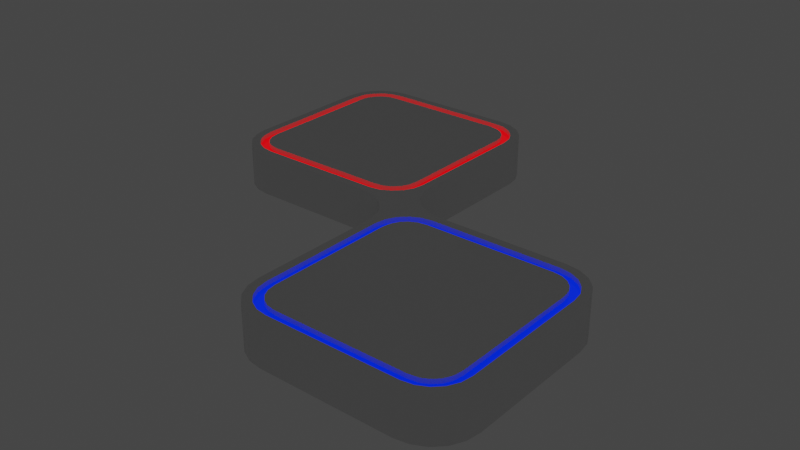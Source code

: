 # Source: diagQuad.blend  (saved by Blender 4.2.66; exported with 4.5.12 LTS)
import bpy
from mathutils import Matrix  # noqa: F401  (used for matrix-valued properties, if any)

bpy.ops.wm.read_factory_settings(use_empty=True)
scene = bpy.context.scene
scene.name = 'Scene'

# ---- collections
col_collection = bpy.data.collections.new('Collection'); scene.collection.children.link(col_collection)

# ---- materials (node trees are filled in below, after node groups)
mat_wood = bpy.data.materials.new('wood')
mat_wood.use_transparent_shadow = False
mat_color = bpy.data.materials.new('color')
mat_color.use_transparent_shadow = False
mat_color.diffuse_color = (0.0, 0.0, 0.0, 1.0)
mat_color.roughness = 0.0
mat_color.metallic = 0.5
mat_color2 = bpy.data.materials.new('color2')
mat_color2.use_transparent_shadow = False
mat_color2.diffuse_color = (0.0, 0.0, 0.0, 1.0)
mat_color2.roughness = 0.0
mat_color2.metallic = 0.5

# ---- node groups
ng_auto_smooth = bpy.data.node_groups.new('Auto Smooth', 'GeometryNodeTree')
_s = ng_auto_smooth.interface.new_socket(name='Geometry', in_out='OUTPUT', socket_type='NodeSocketGeometry')
_s = ng_auto_smooth.interface.new_socket(name='Geometry', in_out='INPUT', socket_type='NodeSocketGeometry')
_s = ng_auto_smooth.interface.new_socket(name='Angle', in_out='INPUT', socket_type='NodeSocketFloat')
_s.subtype = 'ANGLE'
_s.min_value = 0.0
_s.max_value = 3.142
ng_auto_smooth.is_modifier = True
_N = ng_auto_smooth.nodes; _L = ng_auto_smooth.links
n0 = _N.new('NodeGroupOutput'); n0.name = 'Group Output'; n0.location = (480, -100)
n1 = _N.new('NodeGroupInput'); n1.name = 'Group Input'; n1.location = (-420, -300)
n2 = _N.new('NodeGroupInput'); n2.name = 'Group Input.001'; n2.location = (-60, -100)
n3 = _N.new('GeometryNodeSetShadeSmooth'); n3.name = 'Set Shade Smooth'; n3.location = (120, -100)
n3.domain = 'EDGE'
n4 = _N.new('GeometryNodeSetShadeSmooth'); n4.name = 'Set Shade Smooth.001'; n4.location = (300, -100)
n5 = _N.new('GeometryNodeInputMeshEdgeAngle'); n5.name = 'Edge Angle'; n5.location = (-420, -220)
n6 = _N.new('GeometryNodeInputEdgeSmooth'); n6.name = 'Is Edge Smooth'; n6.location = (-60, -160)
n7 = _N.new('GeometryNodeInputShadeSmooth'); n7.name = 'Is Face Smooth'; n7.location = (-240, -340)
n8 = _N.new('FunctionNodeBooleanMath'); n8.name = 'Boolean Math'; n8.location = (-60, -220)
n9 = _N.new('FunctionNodeCompare'); n9.name = 'Compare'; n9.location = (-240, -180)
n9.operation = 'LESS_EQUAL'
_L.new(n5.outputs[0], n9.inputs[0])
_L.new(n4.outputs[0], n0.inputs[0])
_L.new(n1.outputs[1], n9.inputs[1])
_L.new(n9.outputs[0], n8.inputs[0])
_L.new(n7.outputs[0], n8.inputs[1])
_L.new(n2.outputs[0], n3.inputs[0])
_L.new(n6.outputs[0], n3.inputs[1])
_L.new(n3.outputs[0], n4.inputs[0])
_L.new(n8.outputs[0], n3.inputs[2])
n0.is_active_output = True

# ---- material node trees
mat_wood.use_nodes = True; mat_wood.node_tree.nodes.clear()
_N = mat_wood.node_tree.nodes; _L = mat_wood.node_tree.links
n0 = _N.new('ShaderNodeOutputMaterial'); n0.name = 'Material Output'; n0.location = (300, 300)
n1 = _N.new('ShaderNodeNormalMap'); n1.name = 'Normal Map'; n1.location = (-300, -300)
n1.label = 'Normal/Map'
n1.inputs[0].default_value = 0.0
n2 = _N.new('ShaderNodeBsdfPrincipled'); n2.name = 'Principled BSDF'; n2.location = (10, 300)
n2.distribution = 'GGX'
n2.subsurface_method = 'RANDOM_WALK_SKIN'
n2.inputs[0].default_value = (0.7991, 0.7991, 0.7991, 1.0)
n2.inputs[2].default_value = 0.4
n2.inputs[3].default_value = 1.45
n2.inputs[27].default_value = (0.0, 0.0, 0.0, 1.0)
n2.inputs[28].default_value = 1.0
_L.new(n2.outputs[0], n0.inputs[0])
_L.new(n1.outputs[0], n2.inputs[5])
n0.is_active_output = True
mat_color.use_nodes = True; mat_color.node_tree.nodes.clear()
_N = mat_color.node_tree.nodes; _L = mat_color.node_tree.links
n0 = _N.new('ShaderNodeBsdfPrincipled'); n0.name = 'Principled BSDF'; n0.location = (10, 300)
n0.distribution = 'GGX'
n0.subsurface_method = 'RANDOM_WALK_SKIN'
n0.inputs[0].default_value = (0.0, 0.0, 0.0, 1.0)
n0.inputs[1].default_value = 0.5
n0.inputs[2].default_value = 0.0
n0.inputs[3].default_value = 1.45
n0.inputs[27].default_value = (1.0, 0.0, 0.003692, 1.0)
n0.inputs[28].default_value = 1.0
n1 = _N.new('ShaderNodeOutputMaterial'); n1.name = 'Material Output'; n1.location = (300, 300)
n2 = _N.new('ShaderNodeNormalMap'); n2.name = 'Normal Map'; n2.location = (-300, -300)
n2.label = 'Normal/Map'
n2.inputs[0].default_value = 0.0
_L.new(n0.outputs[0], n1.inputs[0])
_L.new(n2.outputs[0], n0.inputs[5])
n1.is_active_output = True
mat_color2.use_nodes = True; mat_color2.node_tree.nodes.clear()
_N = mat_color2.node_tree.nodes; _L = mat_color2.node_tree.links
n0 = _N.new('ShaderNodeBsdfPrincipled'); n0.name = 'Principled BSDF'; n0.location = (10, 300)
n0.distribution = 'GGX'
n0.subsurface_method = 'RANDOM_WALK_SKIN'
n0.inputs[0].default_value = (0.0, 0.0, 0.0, 1.0)
n0.inputs[1].default_value = 0.5
n0.inputs[2].default_value = 0.0
n0.inputs[3].default_value = 1.45
n0.inputs[27].default_value = (0.0, 0.01805, 1.0, 1.0)
n0.inputs[28].default_value = 1.0
n1 = _N.new('ShaderNodeOutputMaterial'); n1.name = 'Material Output'; n1.location = (300, 300)
n2 = _N.new('ShaderNodeNormalMap'); n2.name = 'Normal Map'; n2.location = (-300, -300)
n2.label = 'Normal/Map'
n2.inputs[0].default_value = 0.0
_L.new(n0.outputs[0], n1.inputs[0])
_L.new(n2.outputs[0], n0.inputs[5])
n1.is_active_output = True

# ---- world
world_world = bpy.data.worlds.new('World'); scene.world = world_world
world_world.use_nodes = True; world_world.node_tree.nodes.clear()
_N = world_world.node_tree.nodes; _L = world_world.node_tree.links
n0 = _N.new('ShaderNodeOutputWorld'); n0.name = 'World Output'; n0.location = (300, 300)
n1 = _N.new('ShaderNodeBackground'); n1.name = 'Background'; n1.location = (10, 300)
n1.inputs[0].default_value = (0.05088, 0.05088, 0.05088, 1.0)
_L.new(n1.outputs[0], n0.inputs[0])
n0.is_active_output = True
world_world.color = (0.05088, 0.05088, 0.05088)
world_world.use_sun_shadow = False
world_world.sun_shadow_jitter_overblur = 0.0

# ---- meshes
me_smdiagquad = bpy.data.meshes.new('smDiagQuad')
me_smdiagquad.from_pydata([(0.3, 0.0, -0.5), (0.5, 0.0, -0.3), (0.3618, 0.0, -0.4902), (0.4176, 0.0, -0.4618), (0.4618, 0.0, -0.4176), (0.4902, 0.0, -0.3618), (-0.5, 0.0, -0.3), (-0.3, 0.0, -0.5), (-0.4902, 0.0, -0.3618), (-0.4618, 0.0, -0.4176), (-0.4176, 0.0, -0.4618), (-0.3618, 0.0, -0.4902), (0.5, 0.0, 0.3), (0.3, 0.0, 0.5), (0.4902, 0.0, 0.3618), (0.4618, 0.0, 0.4176), (0.4176, 0.0, 0.4618), (0.3618, 0.0, 0.4902), (-0.3, 0.0, 0.5), (-0.5, 0.0, 0.3), (-0.3618, 0.0, 0.4902), (-0.4176, 0.0, 0.4618), (-0.4618, 0.0, 0.4176), (-0.4902, 0.0, 0.3618), (-0.2937, 0.2, 0.42), (-0.3368, 0.2, 0.4132), (-0.3699, 0.2, 0.3963), (-0.3963, 0.2, 0.3699), (-0.4132, 0.2, 0.3368), (-0.42, 0.2, 0.2937), (-0.3368, 0.2, -0.4132), (-0.2937, 0.2, -0.42), (-0.3699, 0.2, -0.3963), (-0.3963, 0.2, -0.3699), (-0.4132, 0.2, -0.3368), (-0.42, 0.2, -0.2937), (0.2937, 0.2, -0.42), (0.3368, 0.2, -0.4132), (0.3699, 0.2, -0.3963), (0.3963, 0.2, -0.3699), (0.4132, 0.2, -0.3368), (0.42, 0.2, -0.2937), (0.3368, 0.2, 0.4132), (0.2937, 0.2, 0.42), (0.3699, 0.2, 0.3963), (0.3963, 0.2, 0.3699), (0.4132, 0.2, 0.3368), (0.42, 0.2, 0.2937), (-0.3, 0.2, 0.5), (-0.3618, 0.2, 0.4902), (-0.4176, 0.2, 0.4618), (-0.4618, 0.2, 0.4176), (-0.4902, 0.2, 0.3618), (-0.5, 0.2, 0.3), (-0.3618, 0.2, -0.4902), (-0.3, 0.2, -0.5), (-0.4176, 0.2, -0.4618), (-0.4618, 0.2, -0.4176), (-0.4902, 0.2, -0.3618), (-0.5, 0.2, -0.3), (0.3, 0.2, -0.5), (0.3618, 0.2, -0.4902), (0.4176, 0.2, -0.4618), (0.4618, 0.2, -0.4176), (0.4902, 0.2, -0.3618), (0.5, 0.2, -0.3), (0.3618, 0.2, 0.4902), (0.3, 0.2, 0.5), (0.4176, 0.2, 0.4618), (0.4618, 0.2, 0.4176), (0.4902, 0.2, 0.3618), (0.5, 0.2, 0.3), (-0.2969, 0.2, 0.46), (-0.3493, 0.2, 0.4517), (-0.3938, 0.2, 0.429), (-0.429, 0.2, 0.3938), (-0.4517, 0.2, 0.3493), (-0.46, 0.2, 0.2969), (-0.3493, 0.2, -0.4517), (-0.2969, 0.2, -0.46), (-0.3938, 0.2, -0.429), (-0.429, 0.2, -0.3938), (-0.4517, 0.2, -0.3493), (-0.46, 0.2, -0.2969), (0.2969, 0.2, -0.46), (0.3493, 0.2, -0.4517), (0.3938, 0.2, -0.429), (0.429, 0.2, -0.3938), (0.4517, 0.2, -0.3493), (0.46, 0.2, -0.2969), (0.3493, 0.2, 0.4517), (0.2969, 0.2, 0.46), (0.3938, 0.2, 0.429), (0.429, 0.2, 0.3938), (0.4517, 0.2, 0.3493), (0.46, 0.2, 0.2969), (-0.2969, 0.18, 0.46), (-0.3493, 0.18, 0.4517), (-0.3938, 0.18, 0.429), (-0.429, 0.18, 0.3938), (-0.4517, 0.18, 0.3493), (-0.46, 0.18, 0.2969), (-0.3493, 0.18, -0.4517), (-0.2969, 0.18, -0.46), (-0.3938, 0.18, -0.429), (-0.429, 0.18, -0.3938), (-0.4517, 0.18, -0.3493), (-0.46, 0.18, -0.2969), (0.2969, 0.18, -0.46), (0.3493, 0.18, -0.4517), (0.3938, 0.18, -0.429), (0.429, 0.18, -0.3938), (0.4517, 0.18, -0.3493), (0.46, 0.18, -0.2969), (0.3493, 0.18, 0.4517), (0.2969, 0.18, 0.46), (0.3938, 0.18, 0.429), (0.429, 0.18, 0.3938), (0.4517, 0.18, 0.3493), (0.46, 0.18, 0.2969), (-0.2937, 0.18, 0.42), (-0.3368, 0.18, 0.4132), (-0.3699, 0.18, 0.3963), (-0.3963, 0.18, 0.3699), (-0.4132, 0.18, 0.3368), (-0.42, 0.18, 0.2937), (-0.3368, 0.18, -0.4132), (-0.2937, 0.18, -0.42), (-0.3699, 0.18, -0.3963), (-0.3963, 0.18, -0.3699), (-0.4132, 0.18, -0.3368), (-0.42, 0.18, -0.2937), (0.2937, 0.18, -0.42), (0.3368, 0.18, -0.4132), (0.3699, 0.18, -0.3963), (0.3963, 0.18, -0.3699), (0.4132, 0.18, -0.3368), (0.42, 0.18, -0.2937), (0.3368, 0.18, 0.4132), (0.2937, 0.18, 0.42), (0.3699, 0.18, 0.3963), (0.3963, 0.18, 0.3699), (0.4132, 0.18, 0.3368), (0.42, 0.18, 0.2937), (-0.7, -1.629e-07, -1.5), (-0.5, -1.629e-07, -1.3), (-0.6382, -1.629e-07, -1.49), (-0.5824, -1.629e-07, -1.462), (-0.5382, -1.629e-07, -1.418), (-0.5098, -1.629e-07, -1.362), (-1.5, -1.629e-07, -1.3), (-1.3, -1.629e-07, -1.5), (-1.49, -1.629e-07, -1.362), (-1.462, -1.629e-07, -1.418), (-1.418, -1.629e-07, -1.462), (-1.362, -1.629e-07, -1.49), (-0.5, -1.629e-07, -0.7), (-0.5098, -1.629e-07, -0.6382), (-0.5382, -1.629e-07, -0.5824), (-0.5824, -1.629e-07, -0.5382), (-0.6382, -1.629e-07, -0.5098), (-1.3, -1.629e-07, -0.5), (-1.5, -1.629e-07, -0.7), (-1.362, -1.629e-07, -0.5098), (-1.418, -1.629e-07, -0.5382), (-1.462, -1.629e-07, -0.5824), (-1.49, -1.629e-07, -0.6382), (-1.294, 0.2, -0.58), (-1.337, 0.2, -0.5868), (-1.37, 0.2, -0.6037), (-1.396, 0.2, -0.6301), (-1.413, 0.2, -0.6632), (-1.42, 0.2, -0.7063), (-1.337, 0.2, -1.413), (-1.294, 0.2, -1.42), (-1.37, 0.2, -1.396), (-1.396, 0.2, -1.37), (-1.413, 0.2, -1.337), (-1.42, 0.2, -1.294), (-0.7063, 0.2, -1.42), (-0.6632, 0.2, -1.413), (-0.6301, 0.2, -1.396), (-0.6037, 0.2, -1.37), (-0.5868, 0.2, -1.337), (-0.58, 0.2, -1.294), (-0.6632, 0.2, -0.5868), (-0.7063, 0.2, -0.58), (-0.6301, 0.2, -0.6037), (-0.6037, 0.2, -0.6301), (-0.5868, 0.2, -0.6632), (-0.58, 0.2, -0.7063), (-1.3, 0.2, -0.5), (-1.362, 0.2, -0.5098), (-1.418, 0.2, -0.5382), (-1.462, 0.2, -0.5824), (-1.49, 0.2, -0.6382), (-1.5, 0.2, -0.7), (-1.362, 0.2, -1.49), (-1.3, 0.2, -1.5), (-1.418, 0.2, -1.462), (-1.462, 0.2, -1.418), (-1.49, 0.2, -1.362), (-1.5, 0.2, -1.3), (-0.7, 0.2, -1.5), (-0.6382, 0.2, -1.49), (-0.5824, 0.2, -1.462), (-0.5382, 0.2, -1.418), (-0.5098, 0.2, -1.362), (-0.5, 0.2, -1.3), (-0.6382, 0.2, -0.5098), (-0.7, 0.2, -0.5), (-0.5824, 0.2, -0.5382), (-0.5382, 0.2, -0.5824), (-0.5098, 0.2, -0.6382), (-0.5, 0.2, -0.7), (-1.297, 0.2, -0.54), (-1.349, 0.2, -0.5483), (-1.394, 0.2, -0.571), (-1.429, 0.2, -0.6062), (-1.452, 0.2, -0.6507), (-1.46, 0.2, -0.7031), (-1.349, 0.2, -1.452), (-1.297, 0.2, -1.46), (-1.394, 0.2, -1.429), (-1.429, 0.2, -1.394), (-1.452, 0.2, -1.349), (-1.46, 0.2, -1.297), (-0.7031, 0.2, -1.46), (-0.6507, 0.2, -1.452), (-0.6062, 0.2, -1.429), (-0.571, 0.2, -1.394), (-0.5483, 0.2, -1.349), (-0.54, 0.2, -1.297), (-0.6507, 0.2, -0.5483), (-0.7031, 0.2, -0.54), (-0.6062, 0.2, -0.571), (-0.571, 0.2, -0.6062), (-0.5483, 0.2, -0.6507), (-0.54, 0.2, -0.7031), (-1.297, 0.18, -0.54), (-1.349, 0.18, -0.5483), (-1.394, 0.18, -0.571), (-1.429, 0.18, -0.6062), (-1.452, 0.18, -0.6507), (-1.46, 0.18, -0.7031), (-1.349, 0.18, -1.452), (-1.297, 0.18, -1.46), (-1.394, 0.18, -1.429), (-1.429, 0.18, -1.394), (-1.452, 0.18, -1.349), (-1.46, 0.18, -1.297), (-0.7031, 0.18, -1.46), (-0.6507, 0.18, -1.452), (-0.6062, 0.18, -1.429), (-0.571, 0.18, -1.394), (-0.5483, 0.18, -1.349), (-0.54, 0.18, -1.297), (-0.6507, 0.18, -0.5483), (-0.7031, 0.18, -0.54), (-0.6062, 0.18, -0.571), (-0.571, 0.18, -0.6062), (-0.5483, 0.18, -0.6507), (-0.54, 0.18, -0.7031), (-1.294, 0.18, -0.58), (-1.337, 0.18, -0.5868), (-1.37, 0.18, -0.6037), (-1.396, 0.18, -0.6301), (-1.413, 0.18, -0.6632), (-1.42, 0.18, -0.7063), (-1.337, 0.18, -1.413), (-1.294, 0.18, -1.42), (-1.37, 0.18, -1.396), (-1.396, 0.18, -1.37), (-1.413, 0.18, -1.337), (-1.42, 0.18, -1.294), (-0.7063, 0.18, -1.42), (-0.6632, 0.18, -1.413), (-0.6301, 0.18, -1.396), (-0.6037, 0.18, -1.37), (-0.5868, 0.18, -1.337), (-0.58, 0.18, -1.294), (-0.6632, 0.18, -0.5868), (-0.7063, 0.18, -0.58), (-0.6301, 0.18, -0.6037), (-0.6037, 0.18, -0.6301), (-0.5868, 0.18, -0.6632), (-0.58, 0.18, -0.7063), (-0.7, -1.907e-08, -0.5), (-0.6382, -9.537e-09, -0.4902), (-0.5824, 9.537e-09, -0.4618), (-0.5382, 9.537e-09, -0.4176), (-0.5098, 2.861e-08, -0.3618), (-0.5098, 0.2, -0.3618), (-0.5382, 0.2, -0.4176), (-0.5824, 0.2, -0.4618), (-0.6382, 0.2, -0.4902), (-0.3618, -1.335e-07, -0.5098), (-0.4176, -1.526e-07, -0.5382), (-0.4618, -1.526e-07, -0.5824), (-0.4902, -1.717e-07, -0.6382), (-0.4902, 0.2, -0.6382), (-0.4618, 0.2, -0.5824), (-0.4176, 0.2, -0.5382), (-0.3618, 0.2, -0.5098)], [], [(0, 7, 55, 60), (18, 13, 67, 48), (6, 19, 53, 59), (18, 48, 49, 20), (20, 49, 50, 21), (21, 50, 51, 22), (22, 51, 52, 23), (23, 52, 53, 19), (0, 60, 61, 2), (2, 61, 62, 3), (3, 62, 63, 4), (4, 63, 64, 5), (5, 64, 65, 1), (67, 13, 17, 66), (66, 17, 16, 68), (68, 16, 15, 69), (69, 15, 14, 70), (70, 14, 12, 71), (12, 1, 65, 71), (24, 43, 42, 44, 45, 46, 47, 41, 40, 39, 38, 37, 36, 31, 30, 32, 33, 34, 35, 29, 28, 27, 26, 25), (72, 73, 49, 48), (73, 74, 50, 49), (74, 75, 51, 50), (75, 76, 52, 51), (76, 77, 53, 52), (78, 79, 55, 54), (80, 78, 54, 56), (81, 80, 56, 57), (82, 81, 57, 58), (83, 82, 58, 59), (84, 85, 61, 60), (85, 86, 62, 61), (86, 87, 63, 62), (87, 88, 64, 63), (88, 89, 65, 64), (90, 91, 67, 66), (92, 90, 66, 68), (93, 92, 68, 69), (94, 93, 69, 70), (95, 94, 70, 71), (89, 95, 71, 65), (79, 84, 60, 55), (77, 83, 59, 53), (91, 72, 48, 67), (45, 44, 140, 141), (86, 85, 109, 110), (27, 28, 124, 123), (44, 42, 138, 140), (85, 84, 108, 109), (26, 27, 123, 122), (72, 91, 115, 96), (42, 43, 139, 138), (82, 83, 107, 106), (25, 26, 122, 121), (83, 77, 101, 107), (40, 41, 137, 136), (81, 82, 106, 105), (24, 25, 121, 120), (84, 79, 103, 108), (39, 40, 136, 135), (80, 81, 105, 104), (95, 89, 113, 119), (38, 39, 135, 134), (78, 80, 104, 102), (94, 95, 119, 118), (37, 38, 134, 133), (79, 78, 102, 103), (93, 94, 118, 117), (120, 121, 97, 96), (121, 122, 98, 97), (122, 123, 99, 98), (123, 124, 100, 99), (124, 125, 101, 100), (126, 127, 103, 102), (128, 126, 102, 104), (129, 128, 104, 105), (130, 129, 105, 106), (131, 130, 106, 107), (132, 133, 109, 108), (133, 134, 110, 109), (134, 135, 111, 110), (135, 136, 112, 111), (136, 137, 113, 112), (138, 139, 115, 114), (140, 138, 114, 116), (141, 140, 116, 117), (142, 141, 117, 118), (143, 142, 118, 119), (137, 143, 119, 113), (127, 132, 108, 103), (125, 131, 107, 101), (139, 120, 96, 115), (28, 29, 125, 124), (87, 86, 110, 111), (46, 45, 141, 142), (30, 31, 127, 126), (88, 87, 111, 112), (47, 46, 142, 143), (73, 72, 96, 97), (32, 30, 126, 128), (89, 88, 112, 113), (41, 47, 143, 137), (74, 73, 97, 98), (33, 32, 128, 129), (91, 90, 114, 115), (31, 36, 132, 127), (75, 74, 98, 99), (34, 33, 129, 130), (90, 92, 116, 114), (29, 35, 131, 125), (76, 75, 99, 100), (35, 34, 130, 131), (92, 93, 117, 116), (43, 24, 120, 139), (77, 76, 100, 101), (36, 37, 133, 132), (0, 2, 3, 4, 5, 1, 12, 14, 15, 16, 17, 13, 18, 20, 21, 22, 23, 19, 6, 8, 9, 10, 11, 7), (144, 151, 198, 203), (161, 287, 210, 191), (150, 162, 196, 202), (161, 191, 192, 163), (163, 192, 193, 164), (164, 193, 194, 165), (165, 194, 195, 166), (166, 195, 196, 162), (198, 151, 155, 197), (197, 155, 154, 199), (199, 154, 153, 200), (200, 153, 152, 201), (201, 152, 150, 202), (144, 203, 204, 146), (146, 204, 205, 147), (147, 205, 206, 148), (148, 206, 207, 149), (149, 207, 208, 145), (156, 145, 208, 214), (167, 186, 185, 187, 188, 189, 190, 184, 183, 182, 181, 180, 179, 174, 173, 175, 176, 177, 178, 172, 171, 170, 169, 168), (215, 216, 192, 191), (216, 217, 193, 192), (217, 218, 194, 193), (218, 219, 195, 194), (219, 220, 196, 195), (221, 222, 198, 197), (223, 221, 197, 199), (224, 223, 199, 200), (225, 224, 200, 201), (226, 225, 201, 202), (227, 228, 204, 203), (228, 229, 205, 204), (229, 230, 206, 205), (230, 231, 207, 206), (231, 232, 208, 207), (233, 234, 210, 209), (235, 233, 209, 211), (236, 235, 211, 212), (237, 236, 212, 213), (238, 237, 213, 214), (232, 238, 214, 208), (222, 227, 203, 198), (220, 226, 202, 196), (234, 215, 191, 210), (188, 187, 283, 284), (229, 228, 252, 253), (170, 171, 267, 266), (187, 185, 281, 283), (228, 227, 251, 252), (169, 170, 266, 265), (215, 234, 258, 239), (185, 186, 282, 281), (225, 226, 250, 249), (168, 169, 265, 264), (226, 220, 244, 250), (183, 184, 280, 279), (224, 225, 249, 248), (167, 168, 264, 263), (227, 222, 246, 251), (182, 183, 279, 278), (223, 224, 248, 247), (238, 232, 256, 262), (181, 182, 278, 277), (221, 223, 247, 245), (237, 238, 262, 261), (180, 181, 277, 276), (222, 221, 245, 246), (236, 237, 261, 260), (263, 264, 240, 239), (264, 265, 241, 240), (265, 266, 242, 241), (266, 267, 243, 242), (267, 268, 244, 243), (269, 270, 246, 245), (271, 269, 245, 247), (272, 271, 247, 248), (273, 272, 248, 249), (274, 273, 249, 250), (275, 276, 252, 251), (276, 277, 253, 252), (277, 278, 254, 253), (278, 279, 255, 254), (279, 280, 256, 255), (281, 282, 258, 257), (283, 281, 257, 259), (284, 283, 259, 260), (285, 284, 260, 261), (286, 285, 261, 262), (280, 286, 262, 256), (270, 275, 251, 246), (268, 274, 250, 244), (282, 263, 239, 258), (171, 172, 268, 267), (230, 229, 253, 254), (189, 188, 284, 285), (173, 174, 270, 269), (231, 230, 254, 255), (190, 189, 285, 286), (216, 215, 239, 240), (175, 173, 269, 271), (232, 231, 255, 256), (184, 190, 286, 280), (217, 216, 240, 241), (176, 175, 271, 272), (234, 233, 257, 258), (174, 179, 275, 270), (218, 217, 241, 242), (177, 176, 272, 273), (233, 235, 259, 257), (172, 178, 274, 268), (219, 218, 242, 243), (178, 177, 273, 274), (235, 236, 260, 259), (186, 167, 263, 282), (220, 219, 243, 244), (179, 180, 276, 275), (144, 146, 147, 148, 149, 145, 156, 157, 158, 159, 160, 287, 161, 163, 164, 165, 166, 162, 150, 152, 153, 154, 155, 151), (59, 292, 291, 6), (292, 293, 290, 291), (293, 294, 289, 290), (294, 295, 288, 289), (295, 210, 287, 288), (55, 7, 296, 303), (303, 296, 297, 302), (302, 297, 298, 301), (301, 298, 299, 300), (300, 299, 156, 214), (294, 293, 292, 59, 58, 57, 56, 54, 55, 303, 302, 301, 300, 214, 213, 212, 211, 209, 210, 295), (296, 7, 11, 10, 9, 8, 6, 291, 290, 289, 288, 287, 160, 159, 158, 157, 156, 299, 298, 297)])
me_smdiagquad.polygons.foreach_set('use_smooth', [True] * 246)
me_smdiagquad.polygons.foreach_set('material_index', [0, 0, 0, 0, 0, 0, 0, 0, 0, 0, 0, 0, 0, 0, 0, 0, 0, 0, 0, 0, 0, 0, 0, 0, 0, 0, 0, 0, 0, 0, 0, 0, 0, 0, 0, 0, 0, 0, 0, 0, 0, 0, 0, 0, 0, 0, 0, 0, 0, 0, 0, 0, 0, 0, 0, 0, 0, 0, 0, 0, 0, 0, 0, 0, 0, 0, 0, 0, 1, 1, 1, 1, 1, 1, 1, 1, 1, 1, 1, 1, 1, 1, 1, 1, 1, 1, 1, 1, 1, 1, 1, 1, 0, 0, 0, 0, 0, 0, 0, 0, 0, 0, 0, 0, 0, 0, 0, 0, 0, 0, 0, 0, 0, 0, 0, 0, 0, 0, 0, 0, 0, 0, 0, 0, 0, 0, 0, 0, 0, 0, 0, 0, 0, 0, 0, 0, 0, 0, 0, 0, 0, 0, 0, 0, 0, 0, 0, 0, 0, 0, 0, 0, 0, 0, 0, 0, 0, 0, 0, 0, 0, 0, 0, 0, 0, 0, 0, 0, 0, 0, 0, 0, 0, 0, 0, 0, 0, 0, 0, 0, 0, 0, 0, 0, 0, 2, 2, 2, 2, 2, 2, 2, 2, 2, 2, 2, 2, 2, 2, 2, 2, 2, 2, 2, 2, 2, 2, 2, 2, 0, 0, 0, 0, 0, 0, 0, 0, 0, 0, 0, 0, 0, 0, 0, 0, 0, 0, 0, 0, 0, 0, 0, 0, 0, 0, 0, 0, 0, 0, 0, 0, 0, 0, 0, 0, 0])
_uv = me_smdiagquad.uv_layers.new(name='UVMap')
_uv.uv.foreach_set('vector', [0.2, 0.3391, 0.8, 0.3391, 0.8, 0.5391, 0.2, 0.5391, 0.8, 0.3391, 0.2, 0.3391, 0.2, 0.5391, 0.8, 0.5391, 0.2, 0.3391, 0.8, 0.3391, 0.8, 0.5391, 0.2, 0.5391, 0.8, 0.3391, 0.8, 0.5391, 0.8618, 0.5391, 0.8618, 0.3391, 0.8618, 0.3391, 0.8618, 0.5391, 0.9176, 0.5391, 0.9176, 0.3391, 0.9176, 0.3391, 0.9176, 0.5391, 0.9618, 0.5391, 0.9618, 0.3391, 0.9176, 0.3391, 0.9176, 0.5391, 0.8618, 0.5391, 0.8618, 0.3391, 0.8618, 0.3391, 0.8618, 0.5391, 0.8, 0.5391, 0.8, 0.3391, 0.2, 0.3391, 0.2, 0.5391, 0.1382, 0.5391, 0.1382, 0.3391, 0.1382, 0.3391, 0.1382, 0.5391, 0.08244, 0.5391, 0.08244, 0.3391, 0.08244, 0.3391, 0.08244, 0.5391, 0.0382, 0.5391, 0.0382, 0.3391, 0.08244, 0.3391, 0.08244, 0.5391, 0.1382, 0.5391, 0.1382, 0.3391, 0.1382, 0.3391, 0.1382, 0.5391, 0.2, 0.5391, 0.2, 0.3391, 0.2, 0.5391, 0.2, 0.3391, 0.1382, 0.3391, 0.1382, 0.5391, 0.1382, 0.5391, 0.1382, 0.3391, 0.08244, 0.3391, 0.08244, 0.5391, 0.08244, 0.5391, 0.08244, 0.3391, 0.0382, 0.3391, 0.0382, 0.5391, 0.9176, 0.5391, 0.9176, 0.3391, 0.8618, 0.3391, 0.8618, 0.5391, 0.8618, 0.5391, 0.8618, 0.3391, 0.8, 0.3391, 0.8, 0.5391, 0.8, 0.3391, 0.2, 0.3391, 0.2, 0.5391, 0.8, 0.5391, 0.7776, 0.5391, 0.273, 0.5391, 0.2506, 0.5391, 0.2675, 0.5391, 0.3577, 0.5391, 0.5067, 0.5391, 0.6013, 0.5391, 0.2206, 0.5391, 0.1851, 0.5391, 0.1657, 0.5391, 0.1658, 0.5391, 0.1856, 0.5391, 0.2224, 0.5391, 0.727, 0.5391, 0.7494, 0.5391, 0.7325, 0.5391, 0.6423, 0.5391, 0.4933, 0.5391, 0.3987, 0.5391, 0.7794, 0.5391, 0.8149, 0.5391, 0.8343, 0.5391, 0.8342, 0.5391, 0.8144, 0.5391, 0.7896, 0.5391, 0.8395, 0.5391, 0.8618, 0.5391, 0.8, 0.5391, 0.8395, 0.5391, 0.8732, 0.5391, 0.9176, 0.5391, 0.8618, 0.5391, 0.8732, 0.5391, 0.8733, 0.5391, 0.9176, 0.5391, 0.9176, 0.5391, 0.8733, 0.5391, 0.8397, 0.5391, 0.8618, 0.5391, 0.9176, 0.5391, 0.8397, 0.5391, 0.7901, 0.5391, 0.8, 0.5391, 0.8618, 0.5391, 0.8108, 0.5391, 0.7663, 0.5391, 0.8, 0.5391, 0.8618, 0.5391, 0.829, 0.5391, 0.8108, 0.5391, 0.8618, 0.5391, 0.9176, 0.5391, 0.7274, 0.5391, 0.829, 0.5391, 0.9176, 0.5391, 0.9618, 0.5391, 0.3906, 0.5391, 0.7274, 0.5391, 0.9618, 0.5391, 0.1382, 0.5391, 0.2935, 0.5391, 0.3906, 0.5391, 0.1382, 0.5391, 0.2, 0.5391, 0.2104, 0.5391, 0.1605, 0.5391, 0.1382, 0.5391, 0.2, 0.5391, 0.1605, 0.5391, 0.1268, 0.5391, 0.08244, 0.5391, 0.1382, 0.5391, 0.1268, 0.5391, 0.1267, 0.5391, 0.08244, 0.5391, 0.08244, 0.5391, 0.1267, 0.5391, 0.1603, 0.5391, 0.1382, 0.5391, 0.08244, 0.5391, 0.1603, 0.5391, 0.2099, 0.5391, 0.2, 0.5391, 0.1382, 0.5391, 0.1892, 0.5391, 0.2337, 0.5391, 0.2, 0.5391, 0.1382, 0.5391, 0.171, 0.5391, 0.1892, 0.5391, 0.1382, 0.5391, 0.08244, 0.5391, 0.2726, 0.5391, 0.171, 0.5391, 0.08244, 0.5391, 0.0382, 0.5391, 0.6094, 0.5391, 0.2726, 0.5391, 0.0382, 0.5391, 0.8618, 0.5391, 0.7065, 0.5391, 0.6094, 0.5391, 0.8618, 0.5391, 0.8, 0.5391, 0.2099, 0.5391, 0.7065, 0.5391, 0.8, 0.5391, 0.2, 0.5391, 0.7663, 0.5391, 0.2104, 0.5391, 0.2, 0.5391, 0.8, 0.5391, 0.7901, 0.5391, 0.2935, 0.5391, 0.2, 0.5391, 0.8, 0.5391, 0.2337, 0.5391, 0.7896, 0.5391, 0.8, 0.5391, 0.2, 0.5391, 0.3577, 0.5391, 0.2675, 0.5391, 0.2675, 0.5391, 0.3577, 0.5391, 0.1268, 0.5391, 0.1605, 0.5391, 0.1605, 0.5391, 0.1268, 0.5391, 0.8343, 0.5391, 0.8149, 0.5391, 0.8149, 0.5391, 0.8343, 0.5391, 0.2675, 0.5391, 0.2506, 0.5391, 0.2506, 0.5391, 0.2675, 0.5391, 0.1605, 0.5391, 0.2104, 0.5391, 0.2104, 0.5391, 0.1605, 0.5391, 0.8342, 0.5391, 0.8343, 0.5391, 0.8343, 0.5391, 0.8342, 0.5391, 0.7896, 0.5391, 0.2337, 0.5391, 0.2337, 0.5391, 0.7896, 0.5391, 0.2506, 0.5391, 0.273, 0.5391, 0.273, 0.5391, 0.2506, 0.5391, 0.3906, 0.5391, 0.2935, 0.5391, 0.2935, 0.5391, 0.3906, 0.5391, 0.8144, 0.5391, 0.8342, 0.5391, 0.8342, 0.5391, 0.8144, 0.5391, 0.2935, 0.5391, 0.7901, 0.5391, 0.7901, 0.5391, 0.2935, 0.5391, 0.1851, 0.5391, 0.2206, 0.5391, 0.2206, 0.5391, 0.1851, 0.5391, 0.7274, 0.5391, 0.3906, 0.5391, 0.3906, 0.5391, 0.7274, 0.5391, 0.7776, 0.5391, 0.8144, 0.5391, 0.8144, 0.5391, 0.7776, 0.5391, 0.2104, 0.5391, 0.7663, 0.5391, 0.7663, 0.5391, 0.2104, 0.5391, 0.1657, 0.5391, 0.1851, 0.5391, 0.1851, 0.5391, 0.1657, 0.5391, 0.829, 0.5391, 0.7274, 0.5391, 0.7274, 0.5391, 0.829, 0.5391, 0.7065, 0.5391, 0.2099, 0.5391, 0.2099, 0.5391, 0.7065, 0.5391, 0.1658, 0.5391, 0.1657, 0.5391, 0.1657, 0.5391, 0.1658, 0.5391, 0.8108, 0.5391, 0.829, 0.5391, 0.829, 0.5391, 0.8108, 0.5391, 0.6094, 0.5391, 0.7065, 0.5391, 0.7065, 0.5391, 0.6094, 0.5391, 0.1856, 0.5391, 0.1658, 0.5391, 0.1658, 0.5391, 0.1856, 0.5391, 0.7663, 0.5391, 0.8108, 0.5391, 0.8108, 0.5391, 0.7663, 0.5391, 0.2726, 0.5391, 0.6094, 0.5391, 0.6094, 0.5391, 0.2726, 0.5391, 0.7776, 0.5391, 0.8144, 0.5391, 0.8395, 0.5391, 0.7896, 0.5391, 0.8144, 0.5391, 0.8342, 0.5391, 0.8732, 0.5391, 0.8395, 0.5391, 0.8342, 0.5391, 0.8343, 0.5391, 0.8733, 0.5391, 0.8732, 0.5391, 0.8343, 0.5391, 0.8149, 0.5391, 0.8397, 0.5391, 0.8733, 0.5391, 0.8149, 0.5391, 0.7794, 0.5391, 0.7901, 0.5391, 0.8397, 0.5391, 0.7494, 0.5391, 0.727, 0.5391, 0.7663, 0.5391, 0.8108, 0.5391, 0.7325, 0.5391, 0.7494, 0.5391, 0.8108, 0.5391, 0.829, 0.5391, 0.6423, 0.5391, 0.7325, 0.5391, 0.829, 0.5391, 0.7274, 0.5391, 0.4933, 0.5391, 0.6423, 0.5391, 0.7274, 0.5391, 0.3906, 0.5391, 0.3987, 0.5391, 0.4933, 0.5391, 0.3906, 0.5391, 0.2935, 0.5391, 0.2224, 0.5391, 0.1856, 0.5391, 0.1605, 0.5391, 0.2104, 0.5391, 0.1856, 0.5391, 0.1658, 0.5391, 0.1268, 0.5391, 0.1605, 0.5391, 0.1658, 0.5391, 0.1657, 0.5391, 0.1267, 0.5391, 0.1268, 0.5391, 0.1657, 0.5391, 0.1851, 0.5391, 0.1603, 0.5391, 0.1267, 0.5391, 0.1851, 0.5391, 0.2206, 0.5391, 0.2099, 0.5391, 0.1603, 0.5391, 0.2506, 0.5391, 0.273, 0.5391, 0.2337, 0.5391, 0.1892, 0.5391, 0.2675, 0.5391, 0.2506, 0.5391, 0.1892, 0.5391, 0.171, 0.5391, 0.3577, 0.5391, 0.2675, 0.5391, 0.171, 0.5391, 0.2726, 0.5391, 0.5067, 0.5391, 0.3577, 0.5391, 0.2726, 0.5391, 0.6094, 0.5391, 0.6013, 0.5391, 0.5067, 0.5391, 0.6094, 0.5391, 0.7065, 0.5391, 0.2206, 0.5391, 0.6013, 0.5391, 0.7065, 0.5391, 0.2099, 0.5391, 0.727, 0.5391, 0.2224, 0.5391, 0.2104, 0.5391, 0.7663, 0.5391, 0.7794, 0.5391, 0.3987, 0.5391, 0.2935, 0.5391, 0.7901, 0.5391, 0.273, 0.5391, 0.7776, 0.5391, 0.7896, 0.5391, 0.2337, 0.5391, 0.8149, 0.5391, 0.7794, 0.5391, 0.7794, 0.5391, 0.8149, 0.5391, 0.1267, 0.5391, 0.1268, 0.5391, 0.1268, 0.5391, 0.1267, 0.5391, 0.5067, 0.5391, 0.3577, 0.5391, 0.3577, 0.5391, 0.5067, 0.5391, 0.7494, 0.5391, 0.727, 0.5391, 0.727, 0.5391, 0.7494, 0.5391, 0.1603, 0.5391, 0.1267, 0.5391, 0.1267, 0.5391, 0.1603, 0.5391, 0.6013, 0.5391, 0.5067, 0.5391, 0.5067, 0.5391, 0.6013, 0.5391, 0.8395, 0.5391, 0.7896, 0.5391, 0.7896, 0.5391, 0.8395, 0.5391, 0.7325, 0.5391, 0.7494, 0.5391, 0.7494, 0.5391, 0.7325, 0.5391, 0.2099, 0.5391, 0.1603, 0.5391, 0.1603, 0.5391, 0.2099, 0.5391, 0.2206, 0.5391, 0.6013, 0.5391, 0.6013, 0.5391, 0.2206, 0.5391, 0.8732, 0.5391, 0.8395, 0.5391, 0.8395, 0.5391, 0.8732, 0.5391, 0.6423, 0.5391, 0.7325, 0.5391, 0.7325, 0.5391, 0.6423, 0.5391, 0.2337, 0.5391, 0.1892, 0.5391, 0.1892, 0.5391, 0.2337, 0.5391, 0.727, 0.5391, 0.2224, 0.5391, 0.2224, 0.5391, 0.727, 0.5391, 0.8733, 0.5391, 0.8732, 0.5391, 0.8732, 0.5391, 0.8733, 0.5391, 0.4933, 0.5391, 0.6423, 0.5391, 0.6423, 0.5391, 0.4933, 0.5391, 0.1892, 0.5391, 0.171, 0.5391, 0.171, 0.5391, 0.1892, 0.5391, 0.7794, 0.5391, 0.3987, 0.5391, 0.3987, 0.5391, 0.7794, 0.5391, 0.8397, 0.5391, 0.8733, 0.5391, 0.8733, 0.5391, 0.8397, 0.5391, 0.3987, 0.5391, 0.4933, 0.5391, 0.4933, 0.5391, 0.3987, 0.5391, 0.171, 0.5391, 0.2726, 0.5391, 0.2726, 0.5391, 0.171, 0.5391, 0.273, 0.5391, 0.7776, 0.5391, 0.7776, 0.5391, 0.273, 0.5391, 0.7901, 0.5391, 0.8397, 0.5391, 0.8397, 0.5391, 0.7901, 0.5391, 0.2224, 0.5391, 0.1856, 0.5391, 0.1856, 0.5391, 0.2224, 0.5391, 0.2, 0.3391, 0.1382, 0.3391, 0.08244, 0.3391, 0.0382, 0.3391, 0.1382, 0.3391, 0.2, 0.3391, 0.8, 0.3391, 0.8618, 0.3391, 0.9176, 0.3391, 0.08244, 0.3391, 0.1382, 0.3391, 0.2, 0.3391, 0.8, 0.3391, 0.8618, 0.3391, 0.9176, 0.3391, 0.9618, 0.3391, 0.8618, 0.3391, 0.8, 0.3391, 0.2, 0.3391, 0.1382, 0.3391, 0.08244, 0.3391, 0.9176, 0.3391, 0.8618, 0.3391, 0.8, 0.3391, 0.2, 0.3391, 0.8, 0.3391, 0.8, 0.5391, 0.2, 0.5391, 0.8, 0.3391, 0.2, 0.3391, 0.2, 0.5391, 0.8, 0.5391, 0.2, 0.3391, 0.8, 0.3391, 0.8, 0.5391, 0.2, 0.5391, 0.8, 0.3391, 0.8, 0.5391, 0.8618, 0.5391, 0.8618, 0.3391, 0.8618, 0.3391, 0.8618, 0.5391, 0.9176, 0.5391, 0.9176, 0.3391, 0.9176, 0.3391, 0.9176, 0.5391, 0.9618, 0.5391, 0.9618, 0.3391, 0.9176, 0.3391, 0.9176, 0.5391, 0.8618, 0.5391, 0.8618, 0.3391, 0.8618, 0.3391, 0.8618, 0.5391, 0.8, 0.5391, 0.8, 0.3391, 0.8, 0.5391, 0.8, 0.3391, 0.8618, 0.3391, 0.8618, 0.5391, 0.8618, 0.5391, 0.8618, 0.3391, 0.9176, 0.3391, 0.9176, 0.5391, 0.9176, 0.5391, 0.9176, 0.3391, 0.9618, 0.3391, 0.9618, 0.5391, 0.08244, 0.5391, 0.08244, 0.3391, 0.1382, 0.3391, 0.1382, 0.5391, 0.1382, 0.5391, 0.1382, 0.3391, 0.2, 0.3391, 0.2, 0.5391, 0.2, 0.3391, 0.2, 0.5391, 0.1382, 0.5391, 0.1382, 0.3391, 0.1382, 0.3391, 0.1382, 0.5391, 0.08244, 0.5391, 0.08244, 0.3391, 0.08244, 0.3391, 0.08244, 0.5391, 0.0382, 0.5391, 0.0382, 0.3391, 0.08244, 0.3391, 0.08244, 0.5391, 0.1382, 0.5391, 0.1382, 0.3391, 0.1382, 0.3391, 0.1382, 0.5391, 0.2, 0.5391, 0.2, 0.3391, 0.8, 0.3391, 0.2, 0.3391, 0.2, 0.5391, 0.8, 0.5391, 0.7776, 0.5391, 0.273, 0.5391, 0.2506, 0.5391, 0.2675, 0.5391, 0.3577, 0.5391, 0.5067, 0.5391, 0.6013, 0.5391, 0.2206, 0.5391, 0.1851, 0.5391, 0.1657, 0.5391, 0.1658, 0.5391, 0.1856, 0.5391, 0.2224, 0.5391, 0.727, 0.5391, 0.7494, 0.5391, 0.7325, 0.5391, 0.6423, 0.5391, 0.4933, 0.5391, 0.3987, 0.5391, 0.7794, 0.5391, 0.8149, 0.5391, 0.8343, 0.5391, 0.8342, 0.5391, 0.8144, 0.5391, 0.7896, 0.5391, 0.8395, 0.5391, 0.8618, 0.5391, 0.8, 0.5391, 0.8395, 0.5391, 0.8732, 0.5391, 0.9176, 0.5391, 0.8618, 0.5391, 0.8732, 0.5391, 0.8733, 0.5391, 0.9176, 0.5391, 0.9176, 0.5391, 0.8733, 0.5391, 0.8397, 0.5391, 0.8618, 0.5391, 0.9176, 0.5391, 0.8397, 0.5391, 0.7901, 0.5391, 0.8, 0.5391, 0.8618, 0.5391, 0.8108, 0.5391, 0.7663, 0.5391, 0.8, 0.5391, 0.8618, 0.5391, 0.829, 0.5391, 0.8108, 0.5391, 0.8618, 0.5391, 0.9176, 0.5391, 0.7274, 0.5391, 0.829, 0.5391, 0.9176, 0.5391, 0.9618, 0.5391, 0.3906, 0.5391, 0.7274, 0.5391, 0.9618, 0.5391, 0.1382, 0.5391, 0.2935, 0.5391, 0.3906, 0.5391, 0.1382, 0.5391, 0.2, 0.5391, 0.2104, 0.5391, 0.1605, 0.5391, 0.1382, 0.5391, 0.2, 0.5391, 0.1605, 0.5391, 0.1268, 0.5391, 0.08244, 0.5391, 0.1382, 0.5391, 0.1268, 0.5391, 0.1267, 0.5391, 0.08244, 0.5391, 0.08244, 0.5391, 0.1267, 0.5391, 0.1603, 0.5391, 0.1382, 0.5391, 0.08244, 0.5391, 0.1603, 0.5391, 0.2099, 0.5391, 0.2, 0.5391, 0.1382, 0.5391, 0.1892, 0.5391, 0.2337, 0.5391, 0.2, 0.5391, 0.1382, 0.5391, 0.171, 0.5391, 0.1892, 0.5391, 0.1382, 0.5391, 0.08244, 0.5391, 0.2726, 0.5391, 0.171, 0.5391, 0.08244, 0.5391, 0.0382, 0.5391, 0.6094, 0.5391, 0.2726, 0.5391, 0.0382, 0.5391, 0.8618, 0.5391, 0.7065, 0.5391, 0.6094, 0.5391, 0.8618, 0.5391, 0.8, 0.5391, 0.2099, 0.5391, 0.7065, 0.5391, 0.8, 0.5391, 0.2, 0.5391, 0.7663, 0.5391, 0.2104, 0.5391, 0.2, 0.5391, 0.8, 0.5391, 0.7901, 0.5391, 0.2935, 0.5391, 0.2, 0.5391, 0.8, 0.5391, 0.2337, 0.5391, 0.7896, 0.5391, 0.8, 0.5391, 0.2, 0.5391, 0.3577, 0.5391, 0.2675, 0.5391, 0.2675, 0.5391, 0.3577, 0.5391, 0.1268, 0.5391, 0.1605, 0.5391, 0.1605, 0.5391, 0.1268, 0.5391, 0.8343, 0.5391, 0.8149, 0.5391, 0.8149, 0.5391, 0.8343, 0.5391, 0.2675, 0.5391, 0.2506, 0.5391, 0.2506, 0.5391, 0.2675, 0.5391, 0.1605, 0.5391, 0.2104, 0.5391, 0.2104, 0.5391, 0.1605, 0.5391, 0.8342, 0.5391, 0.8343, 0.5391, 0.8343, 0.5391, 0.8342, 0.5391, 0.7896, 0.5391, 0.2337, 0.5391, 0.2337, 0.5391, 0.7896, 0.5391, 0.2506, 0.5391, 0.273, 0.5391, 0.273, 0.5391, 0.2506, 0.5391, 0.3906, 0.5391, 0.2935, 0.5391, 0.2935, 0.5391, 0.3906, 0.5391, 0.8144, 0.5391, 0.8342, 0.5391, 0.8342, 0.5391, 0.8144, 0.5391, 0.2935, 0.5391, 0.7901, 0.5391, 0.7901, 0.5391, 0.2935, 0.5391, 0.1851, 0.5391, 0.2206, 0.5391, 0.2206, 0.5391, 0.1851, 0.5391, 0.7274, 0.5391, 0.3906, 0.5391, 0.3906, 0.5391, 0.7274, 0.5391, 0.7776, 0.5391, 0.8144, 0.5391, 0.8144, 0.5391, 0.7776, 0.5391, 0.2104, 0.5391, 0.7663, 0.5391, 0.7663, 0.5391, 0.2104, 0.5391, 0.1657, 0.5391, 0.1851, 0.5391, 0.1851, 0.5391, 0.1657, 0.5391, 0.829, 0.5391, 0.7274, 0.5391, 0.7274, 0.5391, 0.829, 0.5391, 0.7065, 0.5391, 0.2099, 0.5391, 0.2099, 0.5391, 0.7065, 0.5391, 0.1658, 0.5391, 0.1657, 0.5391, 0.1657, 0.5391, 0.1658, 0.5391, 0.8108, 0.5391, 0.829, 0.5391, 0.829, 0.5391, 0.8108, 0.5391, 0.6094, 0.5391, 0.7065, 0.5391, 0.7065, 0.5391, 0.6094, 0.5391, 0.1856, 0.5391, 0.1658, 0.5391, 0.1658, 0.5391, 0.1856, 0.5391, 0.7663, 0.5391, 0.8108, 0.5391, 0.8108, 0.5391, 0.7663, 0.5391, 0.2726, 0.5391, 0.6094, 0.5391, 0.6094, 0.5391, 0.2726, 0.5391, 0.7776, 0.5391, 0.8144, 0.5391, 0.8395, 0.5391, 0.7896, 0.5391, 0.8144, 0.5391, 0.8342, 0.5391, 0.8732, 0.5391, 0.8395, 0.5391, 0.8342, 0.5391, 0.8343, 0.5391, 0.8733, 0.5391, 0.8732, 0.5391, 0.8343, 0.5391, 0.8149, 0.5391, 0.8397, 0.5391, 0.8733, 0.5391, 0.8149, 0.5391, 0.7794, 0.5391, 0.7901, 0.5391, 0.8397, 0.5391, 0.7494, 0.5391, 0.727, 0.5391, 0.7663, 0.5391, 0.8108, 0.5391, 0.7325, 0.5391, 0.7494, 0.5391, 0.8108, 0.5391, 0.829, 0.5391, 0.6423, 0.5391, 0.7325, 0.5391, 0.829, 0.5391, 0.7274, 0.5391, 0.4933, 0.5391, 0.6423, 0.5391, 0.7274, 0.5391, 0.3906, 0.5391, 0.3987, 0.5391, 0.4933, 0.5391, 0.3906, 0.5391, 0.2935, 0.5391, 0.2224, 0.5391, 0.1856, 0.5391, 0.1605, 0.5391, 0.2104, 0.5391, 0.1856, 0.5391, 0.1658, 0.5391, 0.1268, 0.5391, 0.1605, 0.5391, 0.1658, 0.5391, 0.1657, 0.5391, 0.1267, 0.5391, 0.1268, 0.5391, 0.1657, 0.5391, 0.1851, 0.5391, 0.1603, 0.5391, 0.1267, 0.5391, 0.1851, 0.5391, 0.2206, 0.5391, 0.2099, 0.5391, 0.1603, 0.5391, 0.2506, 0.5391, 0.273, 0.5391, 0.2337, 0.5391, 0.1892, 0.5391, 0.2675, 0.5391, 0.2506, 0.5391, 0.1892, 0.5391, 0.171, 0.5391, 0.3577, 0.5391, 0.2675, 0.5391, 0.171, 0.5391, 0.2726, 0.5391, 0.5067, 0.5391, 0.3577, 0.5391, 0.2726, 0.5391, 0.6094, 0.5391, 0.6013, 0.5391, 0.5067, 0.5391, 0.6094, 0.5391, 0.7065, 0.5391, 0.2206, 0.5391, 0.6013, 0.5391, 0.7065, 0.5391, 0.2099, 0.5391, 0.727, 0.5391, 0.2224, 0.5391, 0.2104, 0.5391, 0.7663, 0.5391, 0.7794, 0.5391, 0.3987, 0.5391, 0.2935, 0.5391, 0.7901, 0.5391, 0.273, 0.5391, 0.7776, 0.5391, 0.7896, 0.5391, 0.2337, 0.5391, 0.8149, 0.5391, 0.7794, 0.5391, 0.7794, 0.5391, 0.8149, 0.5391, 0.1267, 0.5391, 0.1268, 0.5391, 0.1268, 0.5391, 0.1267, 0.5391, 0.5067, 0.5391, 0.3577, 0.5391, 0.3577, 0.5391, 0.5067, 0.5391, 0.7494, 0.5391, 0.727, 0.5391, 0.727, 0.5391, 0.7494, 0.5391, 0.1603, 0.5391, 0.1267, 0.5391, 0.1267, 0.5391, 0.1603, 0.5391, 0.6013, 0.5391, 0.5067, 0.5391, 0.5067, 0.5391, 0.6013, 0.5391, 0.8395, 0.5391, 0.7896, 0.5391, 0.7896, 0.5391, 0.8395, 0.5391, 0.7325, 0.5391, 0.7494, 0.5391, 0.7494, 0.5391, 0.7325, 0.5391, 0.2099, 0.5391, 0.1603, 0.5391, 0.1603, 0.5391, 0.2099, 0.5391, 0.2206, 0.5391, 0.6013, 0.5391, 0.6013, 0.5391, 0.2206, 0.5391, 0.8732, 0.5391, 0.8395, 0.5391, 0.8395, 0.5391, 0.8732, 0.5391, 0.6423, 0.5391, 0.7325, 0.5391, 0.7325, 0.5391, 0.6423, 0.5391, 0.2337, 0.5391, 0.1892, 0.5391, 0.1892, 0.5391, 0.2337, 0.5391, 0.727, 0.5391, 0.2224, 0.5391, 0.2224, 0.5391, 0.727, 0.5391, 0.8733, 0.5391, 0.8732, 0.5391, 0.8732, 0.5391, 0.8733, 0.5391, 0.4933, 0.5391, 0.6423, 0.5391, 0.6423, 0.5391, 0.4933, 0.5391, 0.1892, 0.5391, 0.171, 0.5391, 0.171, 0.5391, 0.1892, 0.5391, 0.7794, 0.5391, 0.3987, 0.5391, 0.3987, 0.5391, 0.7794, 0.5391, 0.8397, 0.5391, 0.8733, 0.5391, 0.8733, 0.5391, 0.8397, 0.5391, 0.3987, 0.5391, 0.4933, 0.5391, 0.4933, 0.5391, 0.3987, 0.5391, 0.171, 0.5391, 0.2726, 0.5391, 0.2726, 0.5391, 0.171, 0.5391, 0.273, 0.5391, 0.7776, 0.5391, 0.7776, 0.5391, 0.273, 0.5391, 0.7901, 0.5391, 0.8397, 0.5391, 0.8397, 0.5391, 0.7901, 0.5391, 0.2224, 0.5391, 0.1856, 0.5391, 0.1856, 0.5391, 0.2224, 0.5391, 0.2, 0.3391, 0.1382, 0.3391, 0.08244, 0.3391, 0.0382, 0.3391, 0.1382, 0.3391, 0.2, 0.3391, 0.8, 0.3391, 0.8618, 0.3391, 0.9176, 0.3391, 0.08244, 0.3391, 0.1382, 0.3391, 0.2, 0.3391, 0.8, 0.3391, 0.8618, 0.3391, 0.9176, 0.3391, 0.9618, 0.3391, 0.8618, 0.3391, 0.8, 0.3391, 0.2, 0.3391, 0.1382, 0.3391, 0.08244, 0.3391, 0.9176, 0.3391, 0.8618, 0.3391, 0.8, 0.3391, 0.2, 0.5391, 0.0, 0.0, 0.0, 0.0, 0.2, 0.3391, 0.0, 0.0, 0.0, 0.0, 0.0, 0.0, 0.0, 0.0, 0.0, 0.0, 0.0, 0.0, 0.0, 0.0, 0.0, 0.0, 0.0, 0.0, 0.0, 0.0, 0.0, 0.0, 0.0, 0.0, 0.0, 0.0, 0.2, 0.5391, 0.2, 0.3391, 0.0, 0.0, 0.8, 0.5391, 0.8, 0.3391, 0.0, 0.0, 0.0, 0.0, 0.0, 0.0, 0.0, 0.0, 0.0, 0.0, 0.0, 0.0, 0.0, 0.0, 0.0, 0.0, 0.0, 0.0, 0.0, 0.0, 0.0, 0.0, 0.0, 0.0, 0.0, 0.0, 0.0, 0.0, 0.0, 0.0, 0.0, 0.0, 0.8, 0.3391, 0.8, 0.5391, 0.0, 0.0, 0.0, 0.0, 0.0, 0.0, 0.2, 0.5391, 0.1382, 0.5391, 0.9618, 0.5391, 0.9176, 0.5391, 0.8618, 0.5391, 0.8, 0.5391, 0.0, 0.0, 0.0, 0.0, 0.0, 0.0, 0.0, 0.0, 0.8, 0.5391, 0.8618, 0.5391, 0.0382, 0.5391, 0.08244, 0.5391, 0.1382, 0.5391, 0.2, 0.5391, 0.0, 0.0, 0.0, 0.0, 0.8, 0.3391, 0.8618, 0.3391, 0.9176, 0.3391, 0.08244, 0.3391, 0.1382, 0.3391, 0.2, 0.3391, 0.0, 0.0, 0.0, 0.0, 0.0, 0.0, 0.0, 0.0, 0.2, 0.3391, 0.1382, 0.3391, 0.08244, 0.3391, 0.9176, 0.3391, 0.8618, 0.3391, 0.8, 0.3391, 0.0, 0.0, 0.0, 0.0, 0.0, 0.0])
me_smdiagquad.materials.append(mat_wood)
me_smdiagquad.materials.append(mat_color)
me_smdiagquad.materials.append(mat_color2)
me_smdiagquad.update()

# ---- objects
ob_diagquad = bpy.data.objects.new('diagQuad', me_smdiagquad)

# ---- transforms, parenting, visibility, modifiers, constraints
ob_diagquad.location = (0.0, 0.0, 0.0)
ob_diagquad.rotation_euler = (1.571, -0.0, 3.142)
ob_diagquad.color = (0.8, 0.8, 0.8, 1.0)
_m = ob_diagquad.modifiers.new('Auto Smooth', 'NODES')
_m.node_group = ng_auto_smooth
_gi = [s.identifier for s in ng_auto_smooth.interface.items_tree if s.item_type == 'SOCKET' and s.in_out == 'INPUT']
_m[_gi[1]] = 0.5236  # Angle

# ---- collection membership
col_collection.objects.link(ob_diagquad)

# ---- scene / render settings (as saved in the file)
scene.frame_start = 1; scene.frame_end = 250; scene.frame_set(1)
scene.render.engine = 'BLENDER_EEVEE_NEXT'
scene.cycles.sampling_pattern = 'TABULATED_SOBOL'
scene.cycles.use_light_tree = False
scene.view_settings.view_transform = 'Filmic'
bpy.context.view_layer.update()

# ---- added for rendering (the .blend has no active camera): camera
cam_auto = bpy.data.cameras.new('AutoCamera')
cam_auto.lens = 50.0
cam_auto.sensor_width = 36.0
cam_auto.clip_end = 1000.0
ob_auto_camera = bpy.data.objects.new('AutoCamera', cam_auto)
scene.collection.objects.link(ob_auto_camera)
ob_auto_camera.location = (3.12346, -3.64816, 2.19877)
ob_auto_camera.rotation_euler = (1.09748, -7.21219e-08, 0.694738)
scene.camera = ob_auto_camera
bpy.context.view_layer.update()
